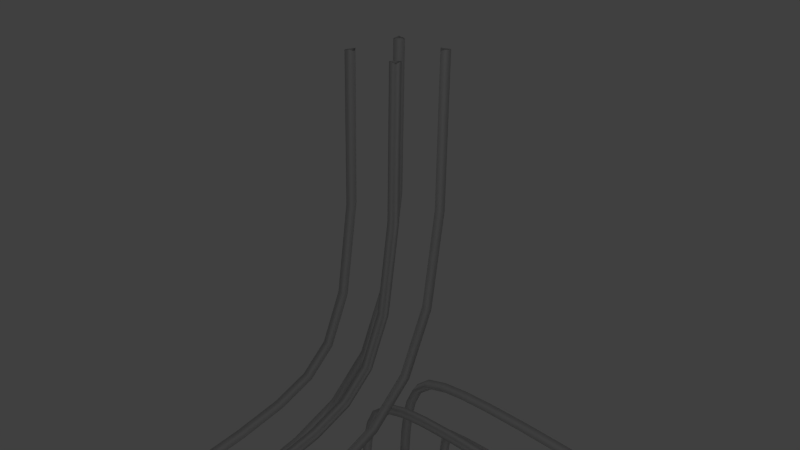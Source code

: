 # Source: level_3_tracks.blend  (saved by Blender 2.76.0; exported with 4.5.12 LTS)
import bpy
from mathutils import Matrix  # noqa: F401  (used for matrix-valued properties, if any)

bpy.ops.wm.read_factory_settings(use_empty=True)
scene = bpy.context.scene
scene.name = 'Scene'

# ---- collections
col_collection_1 = bpy.data.collections.new('Collection 1'); scene.collection.children.link(col_collection_1)

# ---- world
world_world = bpy.data.worlds.new('World'); scene.world = world_world
world_world.color = (0.05088, 0.05088, 0.05088)
world_world.use_sun_shadow = False
world_world.sun_shadow_jitter_overblur = 0.0
world_world.cycles.sampling_method = 'MANUAL'
world_world.cycles.sample_map_resolution = 256

# ---- cameras
cam_camera = bpy.data.cameras.new('Camera')
cam_camera.clip_end = 100.0
cam_camera.lens = 35.0
cam_camera.sensor_width = 32.0
cam_camera.sensor_height = 18.0
cam_camera.ortho_scale = 7.314
cam_camera.dof.focus_distance = 0.0
cam_camera.dof.aperture_fstop = 128.0

# ---- lights
light_lamp = bpy.data.lights.new('Lamp', 'POINT')
light_lamp.transmission_factor = 0.0
light_lamp.cutoff_distance = 30.0
light_lamp.energy = 100.0
light_lamp.shadow_buffer_clip_start = 1.001
light_lamp.shadow_soft_size = 0.1
light_lamp.shadow_maximum_resolution = 0.006
light_lamp.use_absolute_resolution = True
light_lamp.cycles.use_multiple_importance_sampling = False

# ---- curves / text
cu_nurbspath = bpy.data.curves.new('NurbsPath', 'CURVE')
cu_nurbspath.dimensions = '3D'
_sp = cu_nurbspath.splines.new('NURBS'); _sp.points.add(31)
_sp.points.foreach_set('co', [-2.0, 0.0, 0.0, 1.0, 6.0, 0.0, -3.02e-07, 1.0, 8.0, -2.0, -4.53e-07, 1.0, 8.0, -12.0, -4.53e-07, 1.0, 10.0, -14.0, -6.04e-07, 1.0, 13.0, -14.0, -8.305e-07, 1.0, 14.0, -14.0, 1.0, 1.0, 14.0, -14.0, 9.0, 1.0, 14.0, -12.0, 11.0, 1.0, 15.0, -12.0, 12.0, 1.0, 21.0, -12.0, 11.0, 1.0, 21.0, -14.0, 14.0, 1.0, 26.0, -14.0, 14.0, 1.0, 28.0, -14.0, 12.0, 1.0, 28.0, -14.0, 3.0, 1.0, 28.0, -14.0, 3.0, 1.0, 28.0, -10.0, -9.537e-07, 1.0, 28.0, -2.0, -9.537e-07, 1.0, 30.0, 0.0, -1.105e-06, 1.0, 36.0, 0.0, -1.558e-06, 1.0, 38.0, 0.0, 2.0, 1.0, 38.0, 0.0, 12.0, 1.0, 40.0, 0.0, 14.0, 1.0, 46.0, 0.0, 14.0, 1.0, 46.0, 0.0, 16.0, 1.0, 50.0, 0.0, 16.0, 1.0, 50.0, 0.0, 14.0, 1.0, 56.0, 0.0, 14.0, 1.0, 56.0, 0.0, 16.0, 1.0, 60.0, 0.0, 16.0, 1.0, 60.0, 0.0, 14.0, 1.0, 68.0, 0.0, 14.0, 1.0])
_sp.points.foreach_set('tilt', [0.0, 0.0, 0.0, 0.0, 0.0, 0.0, 0.0, 0.0, -0.08727, 0.3491, 0.4363, 0.4363, 0.4363, 0.4363, 0.4363, 0.4363, 0.4363, 0.4363, 0.4363, 0.4363, 0.4363, 0.4363, 0.4363, 0.4363, 0.4363, 0.4363, 0.4363, 0.4363, 0.4363, 0.4363, 0.4363, 0.4363])
_sp.order_u = 5
_sp.order_v = 0
_sp.resolution_u = 6
_sp.use_endpoint_u = True
cu_nurbspath.use_path = True
cu_nurbspath.use_path_clamp = True
cu_nurbspath.bevel_mode = 'OBJECT'
cu_nurbspath.bevel_resolution = 0
cu_nurbspath.fill_mode = 'HALF'
cu_nurbscircle_006 = bpy.data.curves.new('NurbsCircle.006', 'CURVE')
cu_nurbscircle_006.dimensions = '3D'
_sp = cu_nurbscircle_006.splines.new('NURBS'); _sp.points.add(2)
_sp.points.foreach_set('co', [-0.3661, -0.4923, 0.0, 1.0, -0.5314, -0.5442, 0.0, 0.3536, -0.4937, -0.3751, 0.0, 1.0])
_sp.order_u = 2
_sp.order_v = 0
_sp.resolution_u = 1
_sp.use_cyclic_u = True
_sp = cu_nurbscircle_006.splines.new('NURBS'); _sp.points.add(2)
_sp.points.foreach_set('co', [-0.4932, 0.361, 0.0, 1.0, -0.5316, 0.5299, 0.0, 0.3536, -0.3661, 0.4787, 0.0, 1.0])
_sp.order_u = 2
_sp.order_v = 0
_sp.resolution_u = 1
_sp.use_cyclic_u = True
_sp = cu_nurbscircle_006.splines.new('NURBS'); _sp.points.add(2)
_sp.points.foreach_set('co', [0.484, -0.3746, 0.0, 1.0, 0.5316, -0.5412, 0.0, 0.3536, 0.3636, -0.4991, 0.0, 1.0])
_sp.order_u = 2
_sp.order_v = 0
_sp.resolution_u = 1
_sp.use_cyclic_u = True
_sp = cu_nurbscircle_006.splines.new('NURBS'); _sp.points.add(2)
_sp.points.foreach_set('co', [0.3696, 0.468, 0.0, 1.0, 0.5343, 0.5216, 0.0, 0.3536, 0.4984, 0.3521, 0.0, 1.0])
_sp.order_u = 2
_sp.order_v = 0
_sp.resolution_u = 1
_sp.use_cyclic_u = True
cu_nurbscircle_006.use_path = True
cu_nurbscircle_006.use_path_clamp = True
cu_nurbscircle_006.bevel_resolution = 0
cu_nurbscircle_006.fill_mode = 'HALF'
cu_nurbspath_001 = bpy.data.curves.new('NurbsPath.001', 'CURVE')
cu_nurbspath_001.dimensions = '3D'
_sp = cu_nurbspath_001.splines.new('NURBS'); _sp.points.add(27)
_sp.points.foreach_set('co', [-2.0, 0.0, 0.0, 1.0, 6.0, 0.0, -3.02e-07, 1.0, 8.0, 0.0, -3.0, 1.0, 8.0, 0.0, -13.0, 1.0, 9.0, 0.0, -14.0, 1.0, 16.0, 0.0, -14.0, 1.0, 18.0, 0.0, -11.0, 1.0, 18.0, 0.0, -2.0, 1.0, 20.0, 0.0, -1.192e-07, 1.0, 26.0, 0.0, -5.722e-07, 1.0, 28.0, -2.0, -7.232e-07, 1.0, 28.0, -13.0, -7.232e-07, 1.0, 29.0, -14.0, -7.987e-07, 1.0, 36.0, -14.0, -1.327e-06, 1.0, 38.0, -14.0, -2.0, 1.0, 38.0, -14.0, -12.0, 1.0, 40.0, -14.0, -14.0, 1.0, 46.0, -14.0, -14.0, 1.0, 48.0, -12.0, -14.0, 1.0, 48.0, -2.0, -14.0, 1.0, 50.0, 0.0, -14.0, 1.0, 55.0, 0.0, -14.0, 1.0, 57.0, 0.0, -12.0, 1.0, 58.0, 0.0, -1.0, 1.0, 58.0, -1.0, -3.815e-06, 1.0, 59.0, -12.0, -3.89e-06, 1.0, 61.0, -14.0, -4.041e-06, 1.0, 68.0, -14.0, -4.57e-06, 1.0])
_sp.order_u = 3
_sp.order_v = 0
_sp.resolution_u = 6
_sp.use_endpoint_u = True
cu_nurbspath_001.use_path = True
cu_nurbspath_001.use_path_clamp = True
cu_nurbspath_001.bevel_mode = 'OBJECT'
cu_nurbspath_001.bevel_resolution = 0
cu_nurbspath_001.fill_mode = 'HALF'
cu_nurbscircle_000 = bpy.data.curves.new('NurbsCircle.000', 'CURVE')
cu_nurbscircle_000.dimensions = '3D'
_sp = cu_nurbscircle_000.splines.new('NURBS'); _sp.points.add(2)
_sp.points.foreach_set('co', [-0.3661, -0.4923, 0.0, 1.0, -0.5314, -0.5442, 0.0, 0.3536, -0.4937, -0.3751, 0.0, 1.0])
_sp.order_u = 2
_sp.order_v = 0
_sp.resolution_u = 1
_sp.use_cyclic_u = True
_sp = cu_nurbscircle_000.splines.new('NURBS'); _sp.points.add(2)
_sp.points.foreach_set('co', [-0.4932, 0.361, 0.0, 1.0, -0.5316, 0.5299, 0.0, 0.3536, -0.3661, 0.4787, 0.0, 1.0])
_sp.order_u = 2
_sp.order_v = 0
_sp.resolution_u = 1
_sp.use_cyclic_u = True
_sp = cu_nurbscircle_000.splines.new('NURBS'); _sp.points.add(2)
_sp.points.foreach_set('co', [0.484, -0.3746, 0.0, 1.0, 0.5316, -0.5412, 0.0, 0.3536, 0.3636, -0.4991, 0.0, 1.0])
_sp.order_u = 2
_sp.order_v = 0
_sp.resolution_u = 1
_sp.use_cyclic_u = True
_sp = cu_nurbscircle_000.splines.new('NURBS'); _sp.points.add(2)
_sp.points.foreach_set('co', [0.3696, 0.468, 0.0, 1.0, 0.5343, 0.5216, 0.0, 0.3536, 0.4984, 0.3521, 0.0, 1.0])
_sp.order_u = 2
_sp.order_v = 0
_sp.resolution_u = 1
_sp.use_cyclic_u = True
cu_nurbscircle_000.use_path = True
cu_nurbscircle_000.use_path_clamp = True
cu_nurbscircle_000.bevel_resolution = 0
cu_nurbscircle_000.fill_mode = 'HALF'
cu_nurbspath_002 = bpy.data.curves.new('NurbsPath.002', 'CURVE')
cu_nurbspath_002.dimensions = '3D'
_sp = cu_nurbspath_002.splines.new('NURBS'); _sp.points.add(29)
_sp.points.foreach_set('co', [-2.0, 0.0, 0.0, 1.0, 7.0, 0.0, -3.775e-07, 1.0, 8.0, 0.0, 1.0, 1.0, 8.0, 0.0, 7.0, 1.0, 8.0, 0.0, 12.0, 1.0, 10.0, 0.0, 14.0, 1.0, 15.0, 0.0, 14.0, 1.0, 16.0, 0.0, 13.0, 1.0, 16.0, 0.0, 1.0, 1.0, 16.0, 1.0, 0.0, 1.0, 18.0, 3.0, -1.51e-07, 1.0, 18.0, 13.0, -1.51e-07, 1.0, 19.0, 14.0, -2.265e-07, 1.0, 27.0, 14.0, -8.305e-07, 1.0, 28.0, 14.0, 1.0, 1.0, 28.0, 14.0, 13.0, 1.0, 29.0, 14.0, 14.0, 1.0, 36.0, 14.0, 14.0, 1.0, 38.0, 12.0, 14.0, 1.0, 38.0, 1.0, 14.0, 1.0, 39.0, 0.0, 14.0, 1.0, 46.0, 0.0, 14.0, 1.0, 48.0, 0.0, 12.0, 1.0, 48.0, 0.0, 1.0, 1.0, 49.0, 0.0, -2.98e-06, 1.0, 56.0, 0.0, -3.509e-06, 1.0, 58.0, 2.0, -3.66e-06, 1.0, 58.0, 13.0, -3.66e-06, 1.0, 59.0, 14.0, -3.735e-06, 1.0, 68.0, 14.0, -4.415e-06, 1.0])
_sp.points.foreach_set('tilt', [0.0, 0.0, 0.0, 0.0, 0.0, 0.0, 0.0, 0.0, 0.0, 0.0, 0.5236, 0.5236, 0.4363, 0.6109, 0.3491, 0.6109, 0.4363, 0.6981, 0.4363, 0.3491, 0.4363, 0.4363, 0.5236, 0.4363, 0.6981, 0.4363, 0.5236, 0.6981, 0.6981, 0.6109])
_sp.order_v = 0
_sp.resolution_u = 5
_sp.use_endpoint_u = True
cu_nurbspath_002.use_path = True
cu_nurbspath_002.use_path_clamp = True
cu_nurbspath_002.bevel_mode = 'OBJECT'
cu_nurbspath_002.bevel_resolution = 0
cu_nurbspath_002.fill_mode = 'HALF'
cu_nurbscircle_001 = bpy.data.curves.new('NurbsCircle.001', 'CURVE')
cu_nurbscircle_001.dimensions = '3D'
_sp = cu_nurbscircle_001.splines.new('NURBS'); _sp.points.add(2)
_sp.points.foreach_set('co', [-0.3661, -0.4923, 0.0, 1.0, -0.5314, -0.5442, 0.0, 0.3536, -0.4937, -0.3751, 0.0, 1.0])
_sp.order_u = 2
_sp.order_v = 0
_sp.resolution_u = 1
_sp.use_cyclic_u = True
_sp = cu_nurbscircle_001.splines.new('NURBS'); _sp.points.add(2)
_sp.points.foreach_set('co', [-0.4932, 0.361, 0.0, 1.0, -0.5316, 0.5299, 0.0, 0.3536, -0.3661, 0.4787, 0.0, 1.0])
_sp.order_u = 2
_sp.order_v = 0
_sp.resolution_u = 1
_sp.use_cyclic_u = True
_sp = cu_nurbscircle_001.splines.new('NURBS'); _sp.points.add(2)
_sp.points.foreach_set('co', [0.484, -0.3746, 0.0, 1.0, 0.5316, -0.5412, 0.0, 0.3536, 0.3636, -0.4991, 0.0, 1.0])
_sp.order_u = 2
_sp.order_v = 0
_sp.resolution_u = 1
_sp.use_cyclic_u = True
_sp = cu_nurbscircle_001.splines.new('NURBS'); _sp.points.add(2)
_sp.points.foreach_set('co', [0.3696, 0.468, 0.0, 1.0, 0.5343, 0.5216, 0.0, 0.3536, 0.4984, 0.3521, 0.0, 1.0])
_sp.order_u = 2
_sp.order_v = 0
_sp.resolution_u = 1
_sp.use_cyclic_u = True
cu_nurbscircle_001.use_path = True
cu_nurbscircle_001.use_path_clamp = True
cu_nurbscircle_001.bevel_resolution = 0
cu_nurbscircle_001.fill_mode = 'HALF'
cu_nurbspath_003 = bpy.data.curves.new('NurbsPath.003', 'CURVE')
cu_nurbspath_003.dimensions = '3D'
_sp = cu_nurbspath_003.splines.new('NURBS'); _sp.points.add(27)
_sp.points.foreach_set('co', [-2.0, 0.0, 0.0, 1.0, 7.0, 0.0, -3.775e-07, 1.0, 8.0, 1.0, -4.53e-07, 1.0, 8.0, 7.0, -4.53e-07, 1.0, 8.0, 13.0, -4.53e-07, 1.0, 9.0, 14.0, -5.285e-07, 1.0, 17.0, 14.0, -1.132e-06, 1.0, 18.0, 13.0, -1.208e-06, 1.0, 18.0, 1.0, -1.208e-06, 1.0, 18.0, 0.0, -1.0, 1.0, 18.0, 0.0, -13.0, 1.0, 19.0, 0.0, -14.0, 1.0, 28.0, 0.0, -14.0, 1.0, 37.0, 0.0, -14.0, 1.0, 38.0, 1.0, -14.0, 1.0, 38.0, 13.0, -14.0, 1.0, 39.0, 14.0, -14.0, 1.0, 47.0, 14.0, -14.0, 1.0, 48.0, 14.0, -13.0, 1.0, 48.0, 14.0, -1.0, 1.0, 48.0, 13.0, -3.815e-06, 1.0, 48.0, 1.0, -3.815e-06, 1.0, 49.0, 0.0, -3.89e-06, 1.0, 57.0, 0.0, -4.494e-06, 1.0, 58.0, 0.0, -1.0, 1.0, 58.0, 0.0, -13.0, 1.0, 59.0, 0.0, -14.0, 1.0, 68.0, 0.0, -14.0, 1.0])
_sp.order_v = 0
_sp.resolution_u = 5
_sp.use_endpoint_u = True
cu_nurbspath_003.use_path = True
cu_nurbspath_003.use_path_clamp = True
cu_nurbspath_003.bevel_mode = 'OBJECT'
cu_nurbspath_003.bevel_resolution = 0
cu_nurbspath_003.fill_mode = 'HALF'

# ---- objects
ob_lamp = bpy.data.objects.new('Lamp', light_lamp)
ob_camera = bpy.data.objects.new('Camera', cam_camera)
ob_trianglethickbevel = bpy.data.objects.new('TriangleThickBevel', None)
ob_track_a = bpy.data.objects.new('Track_A', cu_nurbspath)
ob_trianglethickbevel_1 = bpy.data.objects.new('TriangleThickBevel', cu_nurbscircle_006)
ob_track_b = bpy.data.objects.new('Track_B', cu_nurbspath_001)
ob_trianglethickbevel_001 = bpy.data.objects.new('TriangleThickBevel.001', cu_nurbscircle_000)
ob_track_c = bpy.data.objects.new('Track_C', cu_nurbspath_002)
ob_trianglethickbevel_002 = bpy.data.objects.new('TriangleThickBevel.002', cu_nurbscircle_001)
ob_track_d = bpy.data.objects.new('Track_D', cu_nurbspath_003)

# ---- transforms, parenting, visibility, modifiers, constraints
ob_lamp.location = (4.076, 1.005, 3.904)
ob_lamp.rotation_euler = (0.6503, 0.05522, 1.866)
ob_lamp.lock_rotations_4d = False
ob_lamp.empty_display_type = 'ARROWS'
ob_lamp.color = (0.0, 0.0, 0.0, 0.0)
ob_lamp.lineart.crease_threshold = 0.0
ob_camera.location = (7.481, -6.508, 5.344)
ob_camera.rotation_euler = (1.109, 0.01082, 0.8149)
ob_camera.lock_rotations_4d = False
ob_camera.empty_display_type = 'ARROWS'
ob_camera.color = (0.0, 0.0, 0.0, 0.0)
ob_camera.display_type = 'WIRE'
ob_camera.lineart.crease_threshold = 0.0
ob_trianglethickbevel.location = (0.0, 0.0, 0.0)
ob_track_a.location = (-7.0, 7.0, -2.0)
ob_track_a.rotation_euler = (-0.0, 1.571, 0.0)
ob_track_a.lineart.crease_threshold = 0.0
ob_trianglethickbevel_1.location = (2.76, 0.0, 0.0)
ob_trianglethickbevel_1.scale = (1.627, 1.627, 1.627)
ob_trianglethickbevel_1.lineart.crease_threshold = 0.0
ob_track_b.location = (7.0, 7.0, -2.0)
ob_track_b.rotation_euler = (-0.0, 1.571, 0.0)
ob_track_b.lineart.crease_threshold = 0.0
ob_trianglethickbevel_001.location = (2.76, 0.0, 0.0)
ob_trianglethickbevel_001.scale = (1.627, 1.627, 1.627)
ob_trianglethickbevel_001.lineart.crease_threshold = 0.0
ob_track_c.location = (-7.0, -7.0, -2.0)
ob_track_c.rotation_euler = (-0.0, 1.571, 0.0)
ob_track_c.lineart.crease_threshold = 0.0
ob_trianglethickbevel_002.location = (2.76, 0.0, 0.0)
ob_trianglethickbevel_002.scale = (1.627, 1.627, 1.627)
ob_trianglethickbevel_002.lineart.crease_threshold = 0.0
ob_track_d.location = (7.0, -7.0, -2.0)
ob_track_d.rotation_euler = (-0.0, 1.571, 0.0)
ob_track_d.lineart.crease_threshold = 0.0
cu_nurbspath.bevel_object = ob_trianglethickbevel_1
cu_nurbspath_001.bevel_object = ob_trianglethickbevel_1
cu_nurbspath_002.bevel_object = ob_trianglethickbevel_001
cu_nurbspath_003.bevel_object = ob_trianglethickbevel_002

# ---- collection membership
col_collection_1.objects.link(ob_lamp)
col_collection_1.objects.link(ob_camera)
col_collection_1.objects.link(ob_trianglethickbevel)
col_collection_1.objects.link(ob_track_a)
col_collection_1.objects.link(ob_trianglethickbevel_1)
col_collection_1.objects.link(ob_track_b)
col_collection_1.objects.link(ob_trianglethickbevel_001)
col_collection_1.objects.link(ob_track_c)
col_collection_1.objects.link(ob_trianglethickbevel_002)
col_collection_1.objects.link(ob_track_d)

# ---- scene / render settings (as saved in the file)
scene.camera = ob_camera
scene.frame_start = 1; scene.frame_end = 250; scene.frame_set(1)
scene.render.engine = 'BLENDER_EEVEE_NEXT'
scene.render.resolution_percentage = 50
scene.render.dither_intensity = 0.0
scene.cycles.use_denoising = False
scene.cycles.samples = 10
scene.cycles.sampling_pattern = 'TABULATED_SOBOL'
scene.cycles.light_sampling_threshold = 0.0
scene.cycles.use_adaptive_sampling = False
scene.cycles.use_light_tree = False
scene.cycles.blur_glossy = 0.0
scene.cycles.pixel_filter_type = 'GAUSSIAN'
scene.cycles.sample_clamp_indirect = 0.0
scene.view_settings.view_transform = 'Standard'
bpy.context.view_layer.update()
